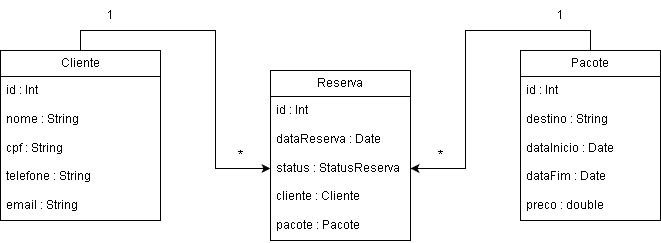

The diagram above was exported from draw.io. Its source (the exported page's mxGraphModel, read from the mxfile embedded in the PNG):
<mxGraphModel dx="983" dy="541" grid="1" gridSize="10" guides="1" tooltips="1" connect="1" arrows="1" fold="1" page="1" pageScale="1" pageWidth="827" pageHeight="1169" math="0" shadow="0">
  <root>
    <mxCell id="0" />
    <mxCell id="1" parent="0" />
    <mxCell id="KZu7KLEBAOnsCHtDWuVp-33" edge="1" parent="1" source="KZu7KLEBAOnsCHtDWuVp-5" style="edgeStyle=orthogonalEdgeStyle;rounded=0;orthogonalLoop=1;jettySize=auto;html=1;exitX=0.5;exitY=0;exitDx=0;exitDy=0;entryX=0;entryY=0.5;entryDx=0;entryDy=0;" target="KZu7KLEBAOnsCHtDWuVp-14">
      <mxGeometry relative="1" as="geometry">
        <Array as="points">
          <mxPoint x="130" y="50" />
          <mxPoint x="265" y="50" />
          <mxPoint x="265" y="188" />
        </Array>
      </mxGeometry>
    </mxCell>
    <mxCell id="KZu7KLEBAOnsCHtDWuVp-5" parent="1" style="swimlane;fontStyle=0;childLayout=stackLayout;horizontal=1;startSize=26;fillColor=none;horizontalStack=0;resizeParent=1;resizeParentMax=0;resizeLast=0;collapsible=1;marginBottom=0;whiteSpace=wrap;html=1;" value="Cliente" vertex="1">
      <mxGeometry height="170" width="160" x="50" y="70" as="geometry">
        <mxRectangle height="30" width="80" x="40" y="37" as="alternateBounds" />
      </mxGeometry>
    </mxCell>
    <mxCell id="KZu7KLEBAOnsCHtDWuVp-6" parent="KZu7KLEBAOnsCHtDWuVp-5" style="text;strokeColor=none;fillColor=none;align=left;verticalAlign=top;spacingLeft=4;spacingRight=4;overflow=hidden;rotatable=0;points=[[0,0.5],[1,0.5]];portConstraint=eastwest;whiteSpace=wrap;html=1;" value="&lt;div&gt;id : Int&lt;/div&gt;&lt;div&gt;&lt;br&gt;&lt;/div&gt;&lt;div&gt;nome : String&lt;/div&gt;&lt;div&gt;&lt;br&gt;&lt;/div&gt;&lt;div&gt;cpf : String&lt;/div&gt;&lt;div&gt;&lt;br&gt;&lt;/div&gt;&lt;div&gt;&lt;span style=&quot;background-color: transparent; color: light-dark(rgb(0, 0, 0), rgb(255, 255, 255));&quot;&gt;telefone : String&lt;/span&gt;&lt;/div&gt;&lt;div&gt;&lt;span style=&quot;background-color: transparent; color: light-dark(rgb(0, 0, 0), rgb(255, 255, 255));&quot;&gt;&lt;br&gt;&lt;/span&gt;&lt;/div&gt;&lt;div&gt;email : String&lt;/div&gt;" vertex="1">
      <mxGeometry height="144" width="160" y="26" as="geometry" />
    </mxCell>
    <mxCell id="KZu7KLEBAOnsCHtDWuVp-35" edge="1" parent="1" source="KZu7KLEBAOnsCHtDWuVp-9" style="edgeStyle=orthogonalEdgeStyle;rounded=0;orthogonalLoop=1;jettySize=auto;html=1;exitX=0.5;exitY=0;exitDx=0;exitDy=0;entryX=1;entryY=0.5;entryDx=0;entryDy=0;" target="KZu7KLEBAOnsCHtDWuVp-14">
      <mxGeometry relative="1" as="geometry" />
    </mxCell>
    <mxCell id="KZu7KLEBAOnsCHtDWuVp-9" parent="1" style="swimlane;fontStyle=0;childLayout=stackLayout;horizontal=1;startSize=26;fillColor=none;horizontalStack=0;resizeParent=1;resizeParentMax=0;resizeLast=0;collapsible=1;marginBottom=0;whiteSpace=wrap;html=1;" value="Pacote" vertex="1">
      <mxGeometry height="170" width="140" x="570" y="70" as="geometry" />
    </mxCell>
    <mxCell id="KZu7KLEBAOnsCHtDWuVp-10" parent="KZu7KLEBAOnsCHtDWuVp-9" style="text;strokeColor=none;fillColor=none;align=left;verticalAlign=top;spacingLeft=4;spacingRight=4;overflow=hidden;rotatable=0;points=[[0,0.5],[1,0.5]];portConstraint=eastwest;whiteSpace=wrap;html=1;" value="&lt;div&gt;id : Int&lt;/div&gt;&lt;div&gt;&lt;br&gt;&lt;/div&gt;&lt;div&gt;destino : String&lt;/div&gt;&lt;div&gt;&lt;br&gt;&lt;/div&gt;&lt;div&gt;dataInicio : Date&lt;/div&gt;&lt;div&gt;&lt;br&gt;&lt;/div&gt;&lt;div&gt;dataFim : Date&lt;/div&gt;&lt;div&gt;&lt;br&gt;&lt;/div&gt;&lt;div&gt;preco : double&lt;/div&gt;" vertex="1">
      <mxGeometry height="144" width="140" y="26" as="geometry" />
    </mxCell>
    <mxCell id="KZu7KLEBAOnsCHtDWuVp-13" parent="1" style="swimlane;fontStyle=0;childLayout=stackLayout;horizontal=1;startSize=26;fillColor=none;horizontalStack=0;resizeParent=1;resizeParentMax=0;resizeLast=0;collapsible=1;marginBottom=0;whiteSpace=wrap;html=1;" value="Reserva" vertex="1">
      <mxGeometry height="170" width="140" x="320" y="90" as="geometry" />
    </mxCell>
    <mxCell id="KZu7KLEBAOnsCHtDWuVp-14" parent="KZu7KLEBAOnsCHtDWuVp-13" style="text;strokeColor=none;fillColor=none;align=left;verticalAlign=top;spacingLeft=4;spacingRight=4;overflow=hidden;rotatable=0;points=[[0,0.5],[1,0.5]];portConstraint=eastwest;whiteSpace=wrap;html=1;" value="&lt;div&gt;id : Int&lt;/div&gt;&lt;div&gt;&lt;br&gt;&lt;/div&gt;&lt;div&gt;dataReserva : Date&lt;/div&gt;&lt;div&gt;&lt;br&gt;&lt;/div&gt;&lt;div&gt;&lt;div&gt;status : StatusReserva&lt;/div&gt;&lt;div&gt;&lt;br&gt;&lt;/div&gt;&lt;div&gt;cliente : Cliente&lt;/div&gt;&lt;div&gt;&lt;br&gt;&lt;/div&gt;&lt;div&gt;pacote : Pacote&lt;/div&gt;&lt;/div&gt;" vertex="1">
      <mxGeometry height="144" width="140" y="26" as="geometry" />
    </mxCell>
    <mxCell id="KZu7KLEBAOnsCHtDWuVp-40" parent="1" style="text;html=1;whiteSpace=wrap;strokeColor=none;fillColor=none;align=center;verticalAlign=middle;rounded=0;" value="1" vertex="1">
      <mxGeometry height="30" width="60" x="130" y="20" as="geometry" />
    </mxCell>
    <mxCell id="KZu7KLEBAOnsCHtDWuVp-41" parent="1" style="text;html=1;whiteSpace=wrap;strokeColor=none;fillColor=none;align=center;verticalAlign=middle;rounded=0;" value="1" vertex="1">
      <mxGeometry height="30" width="60" x="580" y="20" as="geometry" />
    </mxCell>
    <mxCell id="KZu7KLEBAOnsCHtDWuVp-42" parent="1" style="text;html=1;whiteSpace=wrap;strokeColor=none;fillColor=none;align=center;verticalAlign=middle;rounded=0;" value="*" vertex="1">
      <mxGeometry height="30" width="60" x="260" y="160" as="geometry" />
    </mxCell>
    <mxCell id="KZu7KLEBAOnsCHtDWuVp-43" parent="1" style="text;html=1;whiteSpace=wrap;strokeColor=none;fillColor=none;align=center;verticalAlign=middle;rounded=0;" value="*" vertex="1">
      <mxGeometry height="30" width="60" x="460" y="160" as="geometry" />
    </mxCell>
  </root>
</mxGraphModel>